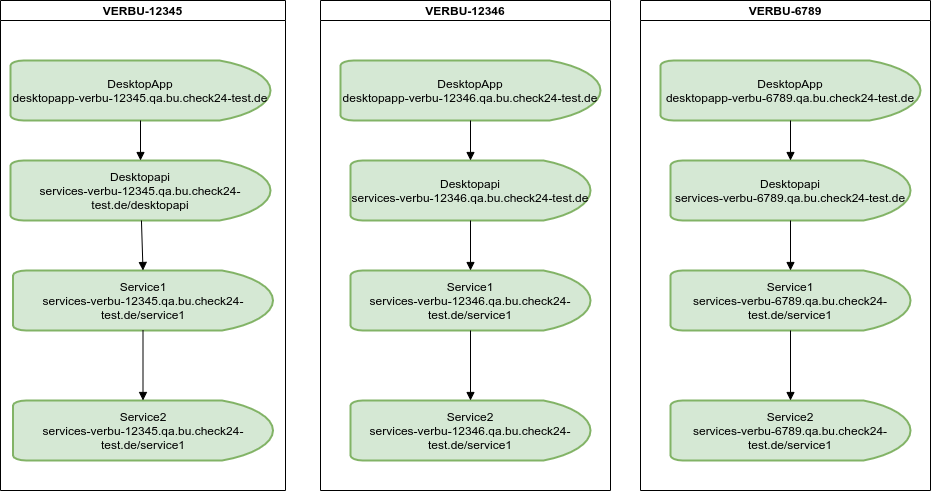

The diagram above was exported from draw.io. Its source (the exported page's mxGraphModel, read from the mxfile embedded in the PNG):
<mxGraphModel dx="1544" dy="1054" grid="1" gridSize="10" guides="1" tooltips="1" connect="1" arrows="1" fold="1" page="1" pageScale="1" pageWidth="1100" pageHeight="850" math="0" shadow="0">
  <root>
    <mxCell id="0" />
    <mxCell id="1" parent="0" />
    <mxCell id="Nn9qank7j0EuD6UrLAbK-5" value="VERBU-12345" style="swimlane;startSize=20;" parent="1" vertex="1">
      <mxGeometry x="100" y="120" width="285" height="490" as="geometry" />
    </mxCell>
    <mxCell id="2lbLeVdbVXRqN06ACjvc-1" value="DesktopApp&lt;br&gt;desktopapp-verbu-12345.qa.bu.check24-test.de" style="strokeWidth=2;html=1;shape=mxgraph.flowchart.delay;whiteSpace=wrap;fillColor=#d5e8d4;strokeColor=#82b366;" parent="Nn9qank7j0EuD6UrLAbK-5" vertex="1">
      <mxGeometry x="10" y="60" width="260" height="60" as="geometry" />
    </mxCell>
    <mxCell id="Nn9qank7j0EuD6UrLAbK-10" value="Desktopapi&lt;br&gt;services-verbu-12345.qa.bu.check24-test.de/desktopapi" style="strokeWidth=2;html=1;shape=mxgraph.flowchart.delay;whiteSpace=wrap;fillColor=#d5e8d4;strokeColor=#82b366;" parent="Nn9qank7j0EuD6UrLAbK-5" vertex="1">
      <mxGeometry x="10" y="160" width="260" height="60" as="geometry" />
    </mxCell>
    <mxCell id="Nn9qank7j0EuD6UrLAbK-23" value="" style="endArrow=block;endFill=1;endSize=6;html=1;entryX=0.5;entryY=0;entryDx=0;entryDy=0;entryPerimeter=0;" parent="Nn9qank7j0EuD6UrLAbK-5" source="2lbLeVdbVXRqN06ACjvc-1" target="Nn9qank7j0EuD6UrLAbK-10" edge="1">
      <mxGeometry width="100" relative="1" as="geometry">
        <mxPoint x="105" y="130" as="sourcePoint" />
        <mxPoint x="220" y="190" as="targetPoint" />
      </mxGeometry>
    </mxCell>
    <mxCell id="Nn9qank7j0EuD6UrLAbK-11" value="Service1&lt;br&gt;services-verbu-12345.qa.bu.check24-test.de/service1" style="strokeWidth=2;html=1;shape=mxgraph.flowchart.delay;whiteSpace=wrap;fillColor=#d5e8d4;strokeColor=#82b366;" parent="Nn9qank7j0EuD6UrLAbK-5" vertex="1">
      <mxGeometry x="12.5" y="270" width="260" height="60" as="geometry" />
    </mxCell>
    <mxCell id="Nn9qank7j0EuD6UrLAbK-12" value="Service2&lt;br&gt;services-verbu-12345.qa.bu.check24-test.de/service1" style="strokeWidth=2;html=1;shape=mxgraph.flowchart.delay;whiteSpace=wrap;fillColor=#d5e8d4;strokeColor=#82b366;" parent="Nn9qank7j0EuD6UrLAbK-5" vertex="1">
      <mxGeometry x="12.5" y="400" width="260" height="60" as="geometry" />
    </mxCell>
    <mxCell id="eRejgyjT6zaEYdm5VjXa-1" value="" style="endArrow=block;endFill=1;endSize=6;html=1;" parent="Nn9qank7j0EuD6UrLAbK-5" source="Nn9qank7j0EuD6UrLAbK-11" target="Nn9qank7j0EuD6UrLAbK-12" edge="1">
      <mxGeometry width="100" relative="1" as="geometry">
        <mxPoint x="290" y="540" as="sourcePoint" />
        <mxPoint x="380" y="540" as="targetPoint" />
      </mxGeometry>
    </mxCell>
    <mxCell id="Nn9qank7j0EuD6UrLAbK-24" value="" style="endArrow=block;endFill=1;endSize=6;html=1;entryX=0.5;entryY=0;entryDx=0;entryDy=0;entryPerimeter=0;" parent="Nn9qank7j0EuD6UrLAbK-5" source="Nn9qank7j0EuD6UrLAbK-10" target="Nn9qank7j0EuD6UrLAbK-11" edge="1">
      <mxGeometry width="100" relative="1" as="geometry">
        <mxPoint x="335" y="170" as="sourcePoint" />
        <mxPoint x="145" y="270" as="targetPoint" />
      </mxGeometry>
    </mxCell>
    <mxCell id="Nn9qank7j0EuD6UrLAbK-6" value="VERBU-6789" style="swimlane;startSize=20;" parent="1" vertex="1">
      <mxGeometry x="740" y="120" width="290" height="490" as="geometry" />
    </mxCell>
    <mxCell id="Nn9qank7j0EuD6UrLAbK-14" value="Desktopapi&lt;br&gt;services-verbu-6789.qa.bu.check24-test.de" style="strokeWidth=2;html=1;shape=mxgraph.flowchart.delay;whiteSpace=wrap;fillColor=#d5e8d4;strokeColor=#82b366;" parent="Nn9qank7j0EuD6UrLAbK-6" vertex="1">
      <mxGeometry x="30" y="160" width="240" height="60" as="geometry" />
    </mxCell>
    <mxCell id="Nn9qank7j0EuD6UrLAbK-16" value="Service2&lt;br&gt;services-verbu-6789.qa.bu.check24-test.de/service1" style="strokeWidth=2;html=1;shape=mxgraph.flowchart.delay;whiteSpace=wrap;fillColor=#d5e8d4;strokeColor=#82b366;" parent="Nn9qank7j0EuD6UrLAbK-6" vertex="1">
      <mxGeometry x="30" y="400" width="240" height="60" as="geometry" />
    </mxCell>
    <mxCell id="2lbLeVdbVXRqN06ACjvc-5" value="Service1&lt;br&gt;services-verbu-6789.qa.bu.check24-test.de/service1" style="strokeWidth=2;html=1;shape=mxgraph.flowchart.delay;whiteSpace=wrap;fillColor=#d5e8d4;strokeColor=#82b366;" parent="Nn9qank7j0EuD6UrLAbK-6" vertex="1">
      <mxGeometry x="30" y="270" width="240" height="60" as="geometry" />
    </mxCell>
    <mxCell id="RRpai7-fonyM3xtOJrfS-1" value="DesktopApp&lt;br&gt;desktopapp-verbu-6789.qa.bu.check24-test.de" style="strokeWidth=2;html=1;shape=mxgraph.flowchart.delay;whiteSpace=wrap;fillColor=#d5e8d4;strokeColor=#82b366;" parent="Nn9qank7j0EuD6UrLAbK-6" vertex="1">
      <mxGeometry x="20" y="60" width="260" height="60" as="geometry" />
    </mxCell>
    <mxCell id="RRpai7-fonyM3xtOJrfS-2" value="" style="endArrow=block;endFill=1;endSize=6;html=1;entryX=0.5;entryY=0;entryDx=0;entryDy=0;entryPerimeter=0;exitX=0.5;exitY=1;exitDx=0;exitDy=0;exitPerimeter=0;" parent="Nn9qank7j0EuD6UrLAbK-6" source="RRpai7-fonyM3xtOJrfS-1" target="Nn9qank7j0EuD6UrLAbK-14" edge="1">
      <mxGeometry width="100" relative="1" as="geometry">
        <mxPoint x="-240" y="250" as="sourcePoint" />
        <mxPoint x="-240" y="290" as="targetPoint" />
      </mxGeometry>
    </mxCell>
    <mxCell id="RRpai7-fonyM3xtOJrfS-3" value="" style="endArrow=block;endFill=1;endSize=6;html=1;exitX=0.5;exitY=1;exitDx=0;exitDy=0;exitPerimeter=0;" parent="Nn9qank7j0EuD6UrLAbK-6" source="Nn9qank7j0EuD6UrLAbK-14" target="2lbLeVdbVXRqN06ACjvc-5" edge="1">
      <mxGeometry width="100" relative="1" as="geometry">
        <mxPoint x="850" y="250" as="sourcePoint" />
        <mxPoint x="850" y="290" as="targetPoint" />
      </mxGeometry>
    </mxCell>
    <mxCell id="RRpai7-fonyM3xtOJrfS-4" value="" style="endArrow=block;endFill=1;endSize=6;html=1;entryX=0.5;entryY=0;entryDx=0;entryDy=0;entryPerimeter=0;exitX=0.5;exitY=1;exitDx=0;exitDy=0;exitPerimeter=0;" parent="Nn9qank7j0EuD6UrLAbK-6" source="2lbLeVdbVXRqN06ACjvc-5" target="Nn9qank7j0EuD6UrLAbK-16" edge="1">
      <mxGeometry width="100" relative="1" as="geometry">
        <mxPoint x="310" y="440" as="sourcePoint" />
        <mxPoint x="850" y="420" as="targetPoint" />
      </mxGeometry>
    </mxCell>
    <mxCell id="ljNXgGvv9CE-L8U8mwOo-1" value="VERBU-12346" style="swimlane;startSize=20;" vertex="1" parent="1">
      <mxGeometry x="420" y="120" width="290" height="490" as="geometry" />
    </mxCell>
    <mxCell id="ljNXgGvv9CE-L8U8mwOo-2" value="Desktopapi&lt;br&gt;services-verbu-12346.qa.bu.check24-test.de" style="strokeWidth=2;html=1;shape=mxgraph.flowchart.delay;whiteSpace=wrap;fillColor=#d5e8d4;strokeColor=#82b366;" vertex="1" parent="ljNXgGvv9CE-L8U8mwOo-1">
      <mxGeometry x="30" y="160" width="240" height="60" as="geometry" />
    </mxCell>
    <mxCell id="ljNXgGvv9CE-L8U8mwOo-3" value="Service2&lt;br&gt;services-verbu-12346.qa.bu.check24-test.de/service1" style="strokeWidth=2;html=1;shape=mxgraph.flowchart.delay;whiteSpace=wrap;fillColor=#d5e8d4;strokeColor=#82b366;" vertex="1" parent="ljNXgGvv9CE-L8U8mwOo-1">
      <mxGeometry x="30" y="400" width="240" height="60" as="geometry" />
    </mxCell>
    <mxCell id="ljNXgGvv9CE-L8U8mwOo-4" value="Service1&lt;br&gt;services-verbu-12346.qa.bu.check24-test.de/service1" style="strokeWidth=2;html=1;shape=mxgraph.flowchart.delay;whiteSpace=wrap;fillColor=#d5e8d4;strokeColor=#82b366;" vertex="1" parent="ljNXgGvv9CE-L8U8mwOo-1">
      <mxGeometry x="30" y="270" width="240" height="60" as="geometry" />
    </mxCell>
    <mxCell id="ljNXgGvv9CE-L8U8mwOo-5" value="DesktopApp&lt;br&gt;desktopapp-verbu-12346.qa.bu.check24-test.de" style="strokeWidth=2;html=1;shape=mxgraph.flowchart.delay;whiteSpace=wrap;fillColor=#d5e8d4;strokeColor=#82b366;" vertex="1" parent="ljNXgGvv9CE-L8U8mwOo-1">
      <mxGeometry x="20" y="60" width="260" height="60" as="geometry" />
    </mxCell>
    <mxCell id="ljNXgGvv9CE-L8U8mwOo-6" value="" style="endArrow=block;endFill=1;endSize=6;html=1;entryX=0.5;entryY=0;entryDx=0;entryDy=0;entryPerimeter=0;exitX=0.5;exitY=1;exitDx=0;exitDy=0;exitPerimeter=0;" edge="1" parent="ljNXgGvv9CE-L8U8mwOo-1" source="ljNXgGvv9CE-L8U8mwOo-5" target="ljNXgGvv9CE-L8U8mwOo-2">
      <mxGeometry width="100" relative="1" as="geometry">
        <mxPoint x="-240" y="250" as="sourcePoint" />
        <mxPoint x="-240" y="290" as="targetPoint" />
      </mxGeometry>
    </mxCell>
    <mxCell id="ljNXgGvv9CE-L8U8mwOo-7" value="" style="endArrow=block;endFill=1;endSize=6;html=1;exitX=0.5;exitY=1;exitDx=0;exitDy=0;exitPerimeter=0;" edge="1" parent="ljNXgGvv9CE-L8U8mwOo-1" source="ljNXgGvv9CE-L8U8mwOo-2" target="ljNXgGvv9CE-L8U8mwOo-4">
      <mxGeometry width="100" relative="1" as="geometry">
        <mxPoint x="850" y="250" as="sourcePoint" />
        <mxPoint x="850" y="290" as="targetPoint" />
      </mxGeometry>
    </mxCell>
    <mxCell id="ljNXgGvv9CE-L8U8mwOo-8" value="" style="endArrow=block;endFill=1;endSize=6;html=1;entryX=0.5;entryY=0;entryDx=0;entryDy=0;entryPerimeter=0;exitX=0.5;exitY=1;exitDx=0;exitDy=0;exitPerimeter=0;" edge="1" parent="ljNXgGvv9CE-L8U8mwOo-1" source="ljNXgGvv9CE-L8U8mwOo-4" target="ljNXgGvv9CE-L8U8mwOo-3">
      <mxGeometry width="100" relative="1" as="geometry">
        <mxPoint x="310" y="440" as="sourcePoint" />
        <mxPoint x="850" y="420" as="targetPoint" />
      </mxGeometry>
    </mxCell>
  </root>
</mxGraphModel>